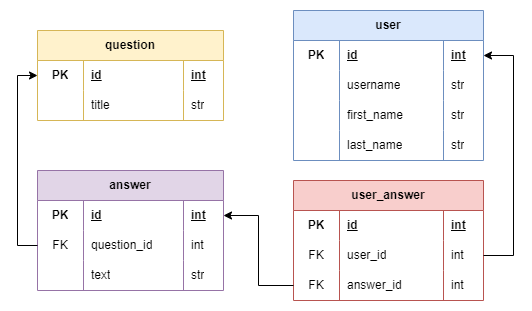

The diagram above was exported from draw.io. Its source (the exported page's mxGraphModel, read from the mxfile embedded in the PNG):
<mxGraphModel dx="1181" dy="703" grid="1" gridSize="10" guides="1" tooltips="1" connect="1" arrows="1" fold="1" page="1" pageScale="1" pageWidth="827" pageHeight="1169" math="0" shadow="0">
  <root>
    <mxCell id="0" />
    <mxCell id="1" parent="0" />
    <mxCell id="VGqi1nl1LLYZUoMeNg5k-1" value="user" style="shape=table;startSize=30;container=1;collapsible=1;childLayout=tableLayout;fixedRows=1;rowLines=0;fontStyle=1;align=center;resizeLast=1;html=1;whiteSpace=wrap;fillColor=#dae8fc;strokeColor=#6c8ebf;" parent="1" vertex="1">
      <mxGeometry x="670" y="160" width="190" height="150" as="geometry" />
    </mxCell>
    <mxCell id="VGqi1nl1LLYZUoMeNg5k-2" value="" style="shape=tableRow;horizontal=0;startSize=0;swimlaneHead=0;swimlaneBody=0;fillColor=none;collapsible=0;dropTarget=0;points=[[0,0.5],[1,0.5]];portConstraint=eastwest;top=0;left=0;right=0;bottom=0;html=1;" parent="VGqi1nl1LLYZUoMeNg5k-1" vertex="1">
      <mxGeometry y="30" width="190" height="30" as="geometry" />
    </mxCell>
    <mxCell id="VGqi1nl1LLYZUoMeNg5k-3" value="PK" style="shape=partialRectangle;connectable=0;fillColor=none;top=0;left=0;bottom=0;right=0;fontStyle=1;overflow=hidden;html=1;whiteSpace=wrap;" parent="VGqi1nl1LLYZUoMeNg5k-2" vertex="1">
      <mxGeometry width="46" height="30" as="geometry">
        <mxRectangle width="46" height="30" as="alternateBounds" />
      </mxGeometry>
    </mxCell>
    <mxCell id="VGqi1nl1LLYZUoMeNg5k-4" value="id" style="shape=partialRectangle;connectable=0;fillColor=none;top=0;left=0;bottom=0;right=0;align=left;spacingLeft=6;fontStyle=5;overflow=hidden;html=1;whiteSpace=wrap;" parent="VGqi1nl1LLYZUoMeNg5k-2" vertex="1">
      <mxGeometry x="46" width="104" height="30" as="geometry">
        <mxRectangle width="104" height="30" as="alternateBounds" />
      </mxGeometry>
    </mxCell>
    <mxCell id="VGqi1nl1LLYZUoMeNg5k-58" value="int" style="shape=partialRectangle;connectable=0;fillColor=none;top=0;left=0;bottom=0;right=0;align=left;spacingLeft=6;fontStyle=5;overflow=hidden;html=1;whiteSpace=wrap;" parent="VGqi1nl1LLYZUoMeNg5k-2" vertex="1">
      <mxGeometry x="150" width="40" height="30" as="geometry">
        <mxRectangle width="40" height="30" as="alternateBounds" />
      </mxGeometry>
    </mxCell>
    <mxCell id="VGqi1nl1LLYZUoMeNg5k-8" value="" style="shape=tableRow;horizontal=0;startSize=0;swimlaneHead=0;swimlaneBody=0;fillColor=none;collapsible=0;dropTarget=0;points=[[0,0.5],[1,0.5]];portConstraint=eastwest;top=0;left=0;right=0;bottom=0;html=1;" parent="VGqi1nl1LLYZUoMeNg5k-1" vertex="1">
      <mxGeometry y="60" width="190" height="30" as="geometry" />
    </mxCell>
    <mxCell id="VGqi1nl1LLYZUoMeNg5k-9" value="" style="shape=partialRectangle;connectable=0;fillColor=none;top=0;left=0;bottom=0;right=0;editable=1;overflow=hidden;html=1;whiteSpace=wrap;" parent="VGqi1nl1LLYZUoMeNg5k-8" vertex="1">
      <mxGeometry width="46" height="30" as="geometry">
        <mxRectangle width="46" height="30" as="alternateBounds" />
      </mxGeometry>
    </mxCell>
    <mxCell id="VGqi1nl1LLYZUoMeNg5k-10" value="username" style="shape=partialRectangle;connectable=0;fillColor=none;top=0;left=0;bottom=0;right=0;align=left;spacingLeft=6;overflow=hidden;html=1;whiteSpace=wrap;" parent="VGqi1nl1LLYZUoMeNg5k-8" vertex="1">
      <mxGeometry x="46" width="104" height="30" as="geometry">
        <mxRectangle width="104" height="30" as="alternateBounds" />
      </mxGeometry>
    </mxCell>
    <mxCell id="VGqi1nl1LLYZUoMeNg5k-59" value="str" style="shape=partialRectangle;connectable=0;fillColor=none;top=0;left=0;bottom=0;right=0;align=left;spacingLeft=6;overflow=hidden;html=1;whiteSpace=wrap;" parent="VGqi1nl1LLYZUoMeNg5k-8" vertex="1">
      <mxGeometry x="150" width="40" height="30" as="geometry">
        <mxRectangle width="40" height="30" as="alternateBounds" />
      </mxGeometry>
    </mxCell>
    <mxCell id="VGqi1nl1LLYZUoMeNg5k-11" value="" style="shape=tableRow;horizontal=0;startSize=0;swimlaneHead=0;swimlaneBody=0;fillColor=none;collapsible=0;dropTarget=0;points=[[0,0.5],[1,0.5]];portConstraint=eastwest;top=0;left=0;right=0;bottom=0;html=1;" parent="VGqi1nl1LLYZUoMeNg5k-1" vertex="1">
      <mxGeometry y="90" width="190" height="30" as="geometry" />
    </mxCell>
    <mxCell id="VGqi1nl1LLYZUoMeNg5k-12" value="" style="shape=partialRectangle;connectable=0;fillColor=none;top=0;left=0;bottom=0;right=0;editable=1;overflow=hidden;html=1;whiteSpace=wrap;" parent="VGqi1nl1LLYZUoMeNg5k-11" vertex="1">
      <mxGeometry width="46" height="30" as="geometry">
        <mxRectangle width="46" height="30" as="alternateBounds" />
      </mxGeometry>
    </mxCell>
    <mxCell id="VGqi1nl1LLYZUoMeNg5k-13" value="first_name" style="shape=partialRectangle;connectable=0;fillColor=none;top=0;left=0;bottom=0;right=0;align=left;spacingLeft=6;overflow=hidden;html=1;whiteSpace=wrap;" parent="VGqi1nl1LLYZUoMeNg5k-11" vertex="1">
      <mxGeometry x="46" width="104" height="30" as="geometry">
        <mxRectangle width="104" height="30" as="alternateBounds" />
      </mxGeometry>
    </mxCell>
    <mxCell id="VGqi1nl1LLYZUoMeNg5k-60" value="str" style="shape=partialRectangle;connectable=0;fillColor=none;top=0;left=0;bottom=0;right=0;align=left;spacingLeft=6;overflow=hidden;html=1;whiteSpace=wrap;" parent="VGqi1nl1LLYZUoMeNg5k-11" vertex="1">
      <mxGeometry x="150" width="40" height="30" as="geometry">
        <mxRectangle width="40" height="30" as="alternateBounds" />
      </mxGeometry>
    </mxCell>
    <mxCell id="VGqi1nl1LLYZUoMeNg5k-14" style="shape=tableRow;horizontal=0;startSize=0;swimlaneHead=0;swimlaneBody=0;fillColor=none;collapsible=0;dropTarget=0;points=[[0,0.5],[1,0.5]];portConstraint=eastwest;top=0;left=0;right=0;bottom=0;html=1;" parent="VGqi1nl1LLYZUoMeNg5k-1" vertex="1">
      <mxGeometry y="120" width="190" height="30" as="geometry" />
    </mxCell>
    <mxCell id="VGqi1nl1LLYZUoMeNg5k-15" style="shape=partialRectangle;connectable=0;fillColor=none;top=0;left=0;bottom=0;right=0;editable=1;overflow=hidden;html=1;whiteSpace=wrap;" parent="VGqi1nl1LLYZUoMeNg5k-14" vertex="1">
      <mxGeometry width="46" height="30" as="geometry">
        <mxRectangle width="46" height="30" as="alternateBounds" />
      </mxGeometry>
    </mxCell>
    <mxCell id="VGqi1nl1LLYZUoMeNg5k-16" value="last_name" style="shape=partialRectangle;connectable=0;fillColor=none;top=0;left=0;bottom=0;right=0;align=left;spacingLeft=6;overflow=hidden;html=1;whiteSpace=wrap;" parent="VGqi1nl1LLYZUoMeNg5k-14" vertex="1">
      <mxGeometry x="46" width="104" height="30" as="geometry">
        <mxRectangle width="104" height="30" as="alternateBounds" />
      </mxGeometry>
    </mxCell>
    <mxCell id="VGqi1nl1LLYZUoMeNg5k-61" value="str" style="shape=partialRectangle;connectable=0;fillColor=none;top=0;left=0;bottom=0;right=0;align=left;spacingLeft=6;overflow=hidden;html=1;whiteSpace=wrap;" parent="VGqi1nl1LLYZUoMeNg5k-14" vertex="1">
      <mxGeometry x="150" width="40" height="30" as="geometry">
        <mxRectangle width="40" height="30" as="alternateBounds" />
      </mxGeometry>
    </mxCell>
    <mxCell id="VGqi1nl1LLYZUoMeNg5k-17" value="question" style="shape=table;startSize=30;container=1;collapsible=1;childLayout=tableLayout;fixedRows=1;rowLines=0;fontStyle=1;align=center;resizeLast=1;html=1;whiteSpace=wrap;fillColor=#fff2cc;strokeColor=#d6b656;" parent="1" vertex="1">
      <mxGeometry x="414" y="180" width="186" height="90" as="geometry" />
    </mxCell>
    <mxCell id="VGqi1nl1LLYZUoMeNg5k-18" value="" style="shape=tableRow;horizontal=0;startSize=0;swimlaneHead=0;swimlaneBody=0;fillColor=none;collapsible=0;dropTarget=0;points=[[0,0.5],[1,0.5]];portConstraint=eastwest;top=0;left=0;right=0;bottom=0;html=1;" parent="VGqi1nl1LLYZUoMeNg5k-17" vertex="1">
      <mxGeometry y="30" width="186" height="30" as="geometry" />
    </mxCell>
    <mxCell id="VGqi1nl1LLYZUoMeNg5k-19" value="PK" style="shape=partialRectangle;connectable=0;fillColor=none;top=0;left=0;bottom=0;right=0;fontStyle=1;overflow=hidden;html=1;whiteSpace=wrap;" parent="VGqi1nl1LLYZUoMeNg5k-18" vertex="1">
      <mxGeometry width="46" height="30" as="geometry">
        <mxRectangle width="46" height="30" as="alternateBounds" />
      </mxGeometry>
    </mxCell>
    <mxCell id="VGqi1nl1LLYZUoMeNg5k-20" value="id" style="shape=partialRectangle;connectable=0;fillColor=none;top=0;left=0;bottom=0;right=0;align=left;spacingLeft=6;fontStyle=5;overflow=hidden;html=1;whiteSpace=wrap;" parent="VGqi1nl1LLYZUoMeNg5k-18" vertex="1">
      <mxGeometry x="46" width="100" height="30" as="geometry">
        <mxRectangle width="100" height="30" as="alternateBounds" />
      </mxGeometry>
    </mxCell>
    <mxCell id="VGqi1nl1LLYZUoMeNg5k-56" value="int" style="shape=partialRectangle;connectable=0;fillColor=none;top=0;left=0;bottom=0;right=0;align=left;spacingLeft=6;fontStyle=5;overflow=hidden;html=1;whiteSpace=wrap;" parent="VGqi1nl1LLYZUoMeNg5k-18" vertex="1">
      <mxGeometry x="146" width="40" height="30" as="geometry">
        <mxRectangle width="40" height="30" as="alternateBounds" />
      </mxGeometry>
    </mxCell>
    <mxCell id="VGqi1nl1LLYZUoMeNg5k-21" value="" style="shape=tableRow;horizontal=0;startSize=0;swimlaneHead=0;swimlaneBody=0;fillColor=none;collapsible=0;dropTarget=0;points=[[0,0.5],[1,0.5]];portConstraint=eastwest;top=0;left=0;right=0;bottom=0;html=1;" parent="VGqi1nl1LLYZUoMeNg5k-17" vertex="1">
      <mxGeometry y="60" width="186" height="30" as="geometry" />
    </mxCell>
    <mxCell id="VGqi1nl1LLYZUoMeNg5k-22" value="" style="shape=partialRectangle;connectable=0;fillColor=none;top=0;left=0;bottom=0;right=0;editable=1;overflow=hidden;html=1;whiteSpace=wrap;" parent="VGqi1nl1LLYZUoMeNg5k-21" vertex="1">
      <mxGeometry width="46" height="30" as="geometry">
        <mxRectangle width="46" height="30" as="alternateBounds" />
      </mxGeometry>
    </mxCell>
    <mxCell id="VGqi1nl1LLYZUoMeNg5k-23" value="title" style="shape=partialRectangle;connectable=0;fillColor=none;top=0;left=0;bottom=0;right=0;align=left;spacingLeft=6;overflow=hidden;html=1;whiteSpace=wrap;" parent="VGqi1nl1LLYZUoMeNg5k-21" vertex="1">
      <mxGeometry x="46" width="100" height="30" as="geometry">
        <mxRectangle width="100" height="30" as="alternateBounds" />
      </mxGeometry>
    </mxCell>
    <mxCell id="VGqi1nl1LLYZUoMeNg5k-57" value="str" style="shape=partialRectangle;connectable=0;fillColor=none;top=0;left=0;bottom=0;right=0;align=left;spacingLeft=6;overflow=hidden;html=1;whiteSpace=wrap;" parent="VGqi1nl1LLYZUoMeNg5k-21" vertex="1">
      <mxGeometry x="146" width="40" height="30" as="geometry">
        <mxRectangle width="40" height="30" as="alternateBounds" />
      </mxGeometry>
    </mxCell>
    <mxCell id="VGqi1nl1LLYZUoMeNg5k-30" value="answer" style="shape=table;startSize=30;container=1;collapsible=1;childLayout=tableLayout;fixedRows=1;rowLines=0;fontStyle=1;align=center;resizeLast=1;html=1;whiteSpace=wrap;fillColor=#e1d5e7;strokeColor=#9673a6;" parent="1" vertex="1">
      <mxGeometry x="414" y="320" width="186" height="120" as="geometry" />
    </mxCell>
    <mxCell id="VGqi1nl1LLYZUoMeNg5k-31" value="" style="shape=tableRow;horizontal=0;startSize=0;swimlaneHead=0;swimlaneBody=0;fillColor=none;collapsible=0;dropTarget=0;points=[[0,0.5],[1,0.5]];portConstraint=eastwest;top=0;left=0;right=0;bottom=0;html=1;" parent="VGqi1nl1LLYZUoMeNg5k-30" vertex="1">
      <mxGeometry y="30" width="186" height="30" as="geometry" />
    </mxCell>
    <mxCell id="VGqi1nl1LLYZUoMeNg5k-32" value="PK" style="shape=partialRectangle;connectable=0;fillColor=none;top=0;left=0;bottom=0;right=0;fontStyle=1;overflow=hidden;html=1;whiteSpace=wrap;" parent="VGqi1nl1LLYZUoMeNg5k-31" vertex="1">
      <mxGeometry width="46" height="30" as="geometry">
        <mxRectangle width="46" height="30" as="alternateBounds" />
      </mxGeometry>
    </mxCell>
    <mxCell id="VGqi1nl1LLYZUoMeNg5k-33" value="id" style="shape=partialRectangle;connectable=0;fillColor=none;top=0;left=0;bottom=0;right=0;align=left;spacingLeft=6;fontStyle=5;overflow=hidden;html=1;whiteSpace=wrap;" parent="VGqi1nl1LLYZUoMeNg5k-31" vertex="1">
      <mxGeometry x="46" width="100" height="30" as="geometry">
        <mxRectangle width="100" height="30" as="alternateBounds" />
      </mxGeometry>
    </mxCell>
    <mxCell id="VGqi1nl1LLYZUoMeNg5k-53" value="int" style="shape=partialRectangle;connectable=0;fillColor=none;top=0;left=0;bottom=0;right=0;align=left;spacingLeft=6;fontStyle=5;overflow=hidden;html=1;whiteSpace=wrap;" parent="VGqi1nl1LLYZUoMeNg5k-31" vertex="1">
      <mxGeometry x="146" width="40" height="30" as="geometry">
        <mxRectangle width="40" height="30" as="alternateBounds" />
      </mxGeometry>
    </mxCell>
    <mxCell id="VGqi1nl1LLYZUoMeNg5k-34" value="" style="shape=tableRow;horizontal=0;startSize=0;swimlaneHead=0;swimlaneBody=0;fillColor=none;collapsible=0;dropTarget=0;points=[[0,0.5],[1,0.5]];portConstraint=eastwest;top=0;left=0;right=0;bottom=0;html=1;" parent="VGqi1nl1LLYZUoMeNg5k-30" vertex="1">
      <mxGeometry y="60" width="186" height="30" as="geometry" />
    </mxCell>
    <mxCell id="VGqi1nl1LLYZUoMeNg5k-35" value="FK" style="shape=partialRectangle;connectable=0;fillColor=none;top=0;left=0;bottom=0;right=0;editable=1;overflow=hidden;html=1;whiteSpace=wrap;" parent="VGqi1nl1LLYZUoMeNg5k-34" vertex="1">
      <mxGeometry width="46" height="30" as="geometry">
        <mxRectangle width="46" height="30" as="alternateBounds" />
      </mxGeometry>
    </mxCell>
    <mxCell id="VGqi1nl1LLYZUoMeNg5k-36" value="question_id" style="shape=partialRectangle;connectable=0;fillColor=none;top=0;left=0;bottom=0;right=0;align=left;spacingLeft=6;overflow=hidden;html=1;whiteSpace=wrap;" parent="VGqi1nl1LLYZUoMeNg5k-34" vertex="1">
      <mxGeometry x="46" width="100" height="30" as="geometry">
        <mxRectangle width="100" height="30" as="alternateBounds" />
      </mxGeometry>
    </mxCell>
    <mxCell id="VGqi1nl1LLYZUoMeNg5k-54" value="int" style="shape=partialRectangle;connectable=0;fillColor=none;top=0;left=0;bottom=0;right=0;align=left;spacingLeft=6;overflow=hidden;html=1;whiteSpace=wrap;" parent="VGqi1nl1LLYZUoMeNg5k-34" vertex="1">
      <mxGeometry x="146" width="40" height="30" as="geometry">
        <mxRectangle width="40" height="30" as="alternateBounds" />
      </mxGeometry>
    </mxCell>
    <mxCell id="VGqi1nl1LLYZUoMeNg5k-37" style="shape=tableRow;horizontal=0;startSize=0;swimlaneHead=0;swimlaneBody=0;fillColor=none;collapsible=0;dropTarget=0;points=[[0,0.5],[1,0.5]];portConstraint=eastwest;top=0;left=0;right=0;bottom=0;html=1;" parent="VGqi1nl1LLYZUoMeNg5k-30" vertex="1">
      <mxGeometry y="90" width="186" height="30" as="geometry" />
    </mxCell>
    <mxCell id="VGqi1nl1LLYZUoMeNg5k-38" style="shape=partialRectangle;connectable=0;fillColor=none;top=0;left=0;bottom=0;right=0;editable=1;overflow=hidden;html=1;whiteSpace=wrap;" parent="VGqi1nl1LLYZUoMeNg5k-37" vertex="1">
      <mxGeometry width="46" height="30" as="geometry">
        <mxRectangle width="46" height="30" as="alternateBounds" />
      </mxGeometry>
    </mxCell>
    <mxCell id="VGqi1nl1LLYZUoMeNg5k-39" value="text" style="shape=partialRectangle;connectable=0;fillColor=none;top=0;left=0;bottom=0;right=0;align=left;spacingLeft=6;overflow=hidden;html=1;whiteSpace=wrap;" parent="VGqi1nl1LLYZUoMeNg5k-37" vertex="1">
      <mxGeometry x="46" width="100" height="30" as="geometry">
        <mxRectangle width="100" height="30" as="alternateBounds" />
      </mxGeometry>
    </mxCell>
    <mxCell id="VGqi1nl1LLYZUoMeNg5k-55" value="str" style="shape=partialRectangle;connectable=0;fillColor=none;top=0;left=0;bottom=0;right=0;align=left;spacingLeft=6;overflow=hidden;html=1;whiteSpace=wrap;" parent="VGqi1nl1LLYZUoMeNg5k-37" vertex="1">
      <mxGeometry x="146" width="40" height="30" as="geometry">
        <mxRectangle width="40" height="30" as="alternateBounds" />
      </mxGeometry>
    </mxCell>
    <mxCell id="VGqi1nl1LLYZUoMeNg5k-40" style="edgeStyle=orthogonalEdgeStyle;rounded=0;orthogonalLoop=1;jettySize=auto;html=1;entryX=0;entryY=0.5;entryDx=0;entryDy=0;" parent="1" source="VGqi1nl1LLYZUoMeNg5k-34" target="VGqi1nl1LLYZUoMeNg5k-18" edge="1">
      <mxGeometry relative="1" as="geometry" />
    </mxCell>
    <mxCell id="VGqi1nl1LLYZUoMeNg5k-41" value="user_answer" style="shape=table;startSize=30;container=1;collapsible=1;childLayout=tableLayout;fixedRows=1;rowLines=0;fontStyle=1;align=center;resizeLast=1;html=1;whiteSpace=wrap;fillColor=#f8cecc;strokeColor=#b85450;" parent="1" vertex="1">
      <mxGeometry x="670" y="330" width="190" height="120" as="geometry" />
    </mxCell>
    <mxCell id="VGqi1nl1LLYZUoMeNg5k-42" value="" style="shape=tableRow;horizontal=0;startSize=0;swimlaneHead=0;swimlaneBody=0;fillColor=none;collapsible=0;dropTarget=0;points=[[0,0.5],[1,0.5]];portConstraint=eastwest;top=0;left=0;right=0;bottom=0;html=1;" parent="VGqi1nl1LLYZUoMeNg5k-41" vertex="1">
      <mxGeometry y="30" width="190" height="30" as="geometry" />
    </mxCell>
    <mxCell id="VGqi1nl1LLYZUoMeNg5k-43" value="PK" style="shape=partialRectangle;connectable=0;fillColor=none;top=0;left=0;bottom=0;right=0;fontStyle=1;overflow=hidden;html=1;whiteSpace=wrap;" parent="VGqi1nl1LLYZUoMeNg5k-42" vertex="1">
      <mxGeometry width="46" height="30" as="geometry">
        <mxRectangle width="46" height="30" as="alternateBounds" />
      </mxGeometry>
    </mxCell>
    <mxCell id="VGqi1nl1LLYZUoMeNg5k-44" value="id" style="shape=partialRectangle;connectable=0;fillColor=none;top=0;left=0;bottom=0;right=0;align=left;spacingLeft=6;fontStyle=5;overflow=hidden;html=1;whiteSpace=wrap;" parent="VGqi1nl1LLYZUoMeNg5k-42" vertex="1">
      <mxGeometry x="46" width="104" height="30" as="geometry">
        <mxRectangle width="104" height="30" as="alternateBounds" />
      </mxGeometry>
    </mxCell>
    <mxCell id="VGqi1nl1LLYZUoMeNg5k-62" value="int" style="shape=partialRectangle;connectable=0;fillColor=none;top=0;left=0;bottom=0;right=0;align=left;spacingLeft=6;fontStyle=5;overflow=hidden;html=1;whiteSpace=wrap;" parent="VGqi1nl1LLYZUoMeNg5k-42" vertex="1">
      <mxGeometry x="150" width="40" height="30" as="geometry">
        <mxRectangle width="40" height="30" as="alternateBounds" />
      </mxGeometry>
    </mxCell>
    <mxCell id="VGqi1nl1LLYZUoMeNg5k-45" value="" style="shape=tableRow;horizontal=0;startSize=0;swimlaneHead=0;swimlaneBody=0;fillColor=none;collapsible=0;dropTarget=0;points=[[0,0.5],[1,0.5]];portConstraint=eastwest;top=0;left=0;right=0;bottom=0;html=1;" parent="VGqi1nl1LLYZUoMeNg5k-41" vertex="1">
      <mxGeometry y="60" width="190" height="30" as="geometry" />
    </mxCell>
    <mxCell id="VGqi1nl1LLYZUoMeNg5k-46" value="FK" style="shape=partialRectangle;connectable=0;fillColor=none;top=0;left=0;bottom=0;right=0;editable=1;overflow=hidden;html=1;whiteSpace=wrap;" parent="VGqi1nl1LLYZUoMeNg5k-45" vertex="1">
      <mxGeometry width="46" height="30" as="geometry">
        <mxRectangle width="46" height="30" as="alternateBounds" />
      </mxGeometry>
    </mxCell>
    <mxCell id="VGqi1nl1LLYZUoMeNg5k-47" value="user_id" style="shape=partialRectangle;connectable=0;fillColor=none;top=0;left=0;bottom=0;right=0;align=left;spacingLeft=6;overflow=hidden;html=1;whiteSpace=wrap;" parent="VGqi1nl1LLYZUoMeNg5k-45" vertex="1">
      <mxGeometry x="46" width="104" height="30" as="geometry">
        <mxRectangle width="104" height="30" as="alternateBounds" />
      </mxGeometry>
    </mxCell>
    <mxCell id="VGqi1nl1LLYZUoMeNg5k-63" value="int" style="shape=partialRectangle;connectable=0;fillColor=none;top=0;left=0;bottom=0;right=0;align=left;spacingLeft=6;overflow=hidden;html=1;whiteSpace=wrap;" parent="VGqi1nl1LLYZUoMeNg5k-45" vertex="1">
      <mxGeometry x="150" width="40" height="30" as="geometry">
        <mxRectangle width="40" height="30" as="alternateBounds" />
      </mxGeometry>
    </mxCell>
    <mxCell id="VGqi1nl1LLYZUoMeNg5k-48" style="shape=tableRow;horizontal=0;startSize=0;swimlaneHead=0;swimlaneBody=0;fillColor=none;collapsible=0;dropTarget=0;points=[[0,0.5],[1,0.5]];portConstraint=eastwest;top=0;left=0;right=0;bottom=0;html=1;" parent="VGqi1nl1LLYZUoMeNg5k-41" vertex="1">
      <mxGeometry y="90" width="190" height="30" as="geometry" />
    </mxCell>
    <mxCell id="VGqi1nl1LLYZUoMeNg5k-49" value="FK" style="shape=partialRectangle;connectable=0;fillColor=none;top=0;left=0;bottom=0;right=0;editable=1;overflow=hidden;html=1;whiteSpace=wrap;" parent="VGqi1nl1LLYZUoMeNg5k-48" vertex="1">
      <mxGeometry width="46" height="30" as="geometry">
        <mxRectangle width="46" height="30" as="alternateBounds" />
      </mxGeometry>
    </mxCell>
    <mxCell id="VGqi1nl1LLYZUoMeNg5k-50" value="answer_id" style="shape=partialRectangle;connectable=0;fillColor=none;top=0;left=0;bottom=0;right=0;align=left;spacingLeft=6;overflow=hidden;html=1;whiteSpace=wrap;" parent="VGqi1nl1LLYZUoMeNg5k-48" vertex="1">
      <mxGeometry x="46" width="104" height="30" as="geometry">
        <mxRectangle width="104" height="30" as="alternateBounds" />
      </mxGeometry>
    </mxCell>
    <mxCell id="VGqi1nl1LLYZUoMeNg5k-64" value="int" style="shape=partialRectangle;connectable=0;fillColor=none;top=0;left=0;bottom=0;right=0;align=left;spacingLeft=6;overflow=hidden;html=1;whiteSpace=wrap;" parent="VGqi1nl1LLYZUoMeNg5k-48" vertex="1">
      <mxGeometry x="150" width="40" height="30" as="geometry">
        <mxRectangle width="40" height="30" as="alternateBounds" />
      </mxGeometry>
    </mxCell>
    <mxCell id="VGqi1nl1LLYZUoMeNg5k-51" style="edgeStyle=orthogonalEdgeStyle;rounded=0;orthogonalLoop=1;jettySize=auto;html=1;entryX=1;entryY=0.5;entryDx=0;entryDy=0;" parent="1" source="VGqi1nl1LLYZUoMeNg5k-45" target="VGqi1nl1LLYZUoMeNg5k-2" edge="1">
      <mxGeometry relative="1" as="geometry">
        <Array as="points">
          <mxPoint x="890" y="405" />
          <mxPoint x="890" y="205" />
        </Array>
      </mxGeometry>
    </mxCell>
    <mxCell id="VGqi1nl1LLYZUoMeNg5k-52" style="edgeStyle=orthogonalEdgeStyle;rounded=0;orthogonalLoop=1;jettySize=auto;html=1;entryX=1;entryY=0.5;entryDx=0;entryDy=0;" parent="1" source="VGqi1nl1LLYZUoMeNg5k-48" target="VGqi1nl1LLYZUoMeNg5k-31" edge="1">
      <mxGeometry relative="1" as="geometry" />
    </mxCell>
  </root>
</mxGraphModel>